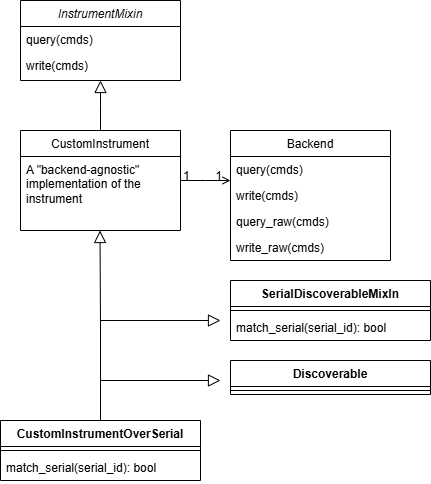

The diagram above was exported from draw.io. Its source (the exported page's mxGraphModel, read from the mxfile embedded in the PNG):
<mxGraphModel dx="2245" dy="1140" grid="1" gridSize="10" guides="1" tooltips="1" connect="1" arrows="1" fold="1" page="1" pageScale="1" pageWidth="827" pageHeight="1169" math="0" shadow="0">
  <root>
    <mxCell id="WIyWlLk6GJQsqaUBKTNV-0" />
    <mxCell id="WIyWlLk6GJQsqaUBKTNV-1" parent="WIyWlLk6GJQsqaUBKTNV-0" />
    <mxCell id="zkfFHV4jXpPFQw0GAbJ--0" value="InstrumentMixin" style="swimlane;fontStyle=2;align=center;verticalAlign=top;childLayout=stackLayout;horizontal=1;startSize=26;horizontalStack=0;resizeParent=1;resizeLast=0;collapsible=1;marginBottom=0;rounded=0;shadow=0;strokeWidth=1;" parent="WIyWlLk6GJQsqaUBKTNV-1" vertex="1">
      <mxGeometry x="220" y="120" width="160" height="80" as="geometry">
        <mxRectangle x="230" y="140" width="160" height="26" as="alternateBounds" />
      </mxGeometry>
    </mxCell>
    <mxCell id="zkfFHV4jXpPFQw0GAbJ--1" value="query(cmds)&#10;" style="text;align=left;verticalAlign=top;spacingLeft=4;spacingRight=4;overflow=hidden;rotatable=0;points=[[0,0.5],[1,0.5]];portConstraint=eastwest;" parent="zkfFHV4jXpPFQw0GAbJ--0" vertex="1">
      <mxGeometry y="26" width="160" height="26" as="geometry" />
    </mxCell>
    <mxCell id="zkfFHV4jXpPFQw0GAbJ--2" value="write(cmds)" style="text;align=left;verticalAlign=top;spacingLeft=4;spacingRight=4;overflow=hidden;rotatable=0;points=[[0,0.5],[1,0.5]];portConstraint=eastwest;rounded=0;shadow=0;html=0;" parent="zkfFHV4jXpPFQw0GAbJ--0" vertex="1">
      <mxGeometry y="52" width="160" height="26" as="geometry" />
    </mxCell>
    <mxCell id="zkfFHV4jXpPFQw0GAbJ--6" value="CustomInstrument" style="swimlane;fontStyle=0;align=center;verticalAlign=top;childLayout=stackLayout;horizontal=1;startSize=26;horizontalStack=0;resizeParent=1;resizeLast=0;collapsible=1;marginBottom=0;rounded=0;shadow=0;strokeWidth=1;" parent="WIyWlLk6GJQsqaUBKTNV-1" vertex="1">
      <mxGeometry x="220" y="250" width="160" height="100" as="geometry">
        <mxRectangle x="130" y="380" width="160" height="26" as="alternateBounds" />
      </mxGeometry>
    </mxCell>
    <mxCell id="zkfFHV4jXpPFQw0GAbJ--7" value="A &quot;backend-agnostic&quot; implementation of the instrument" style="text;align=left;verticalAlign=top;spacingLeft=4;spacingRight=4;overflow=hidden;rotatable=0;points=[[0,0.5],[1,0.5]];portConstraint=eastwest;whiteSpace=wrap;" parent="zkfFHV4jXpPFQw0GAbJ--6" vertex="1">
      <mxGeometry y="26" width="160" height="74" as="geometry" />
    </mxCell>
    <mxCell id="zkfFHV4jXpPFQw0GAbJ--12" value="" style="endArrow=block;endSize=10;endFill=0;shadow=0;strokeWidth=1;rounded=0;curved=0;edgeStyle=elbowEdgeStyle;elbow=vertical;" parent="WIyWlLk6GJQsqaUBKTNV-1" source="zkfFHV4jXpPFQw0GAbJ--6" target="zkfFHV4jXpPFQw0GAbJ--0" edge="1">
      <mxGeometry width="160" relative="1" as="geometry">
        <mxPoint x="200" y="203" as="sourcePoint" />
        <mxPoint x="200" y="203" as="targetPoint" />
      </mxGeometry>
    </mxCell>
    <mxCell id="zkfFHV4jXpPFQw0GAbJ--17" value="Backend" style="swimlane;fontStyle=0;align=center;verticalAlign=top;childLayout=stackLayout;horizontal=1;startSize=26;horizontalStack=0;resizeParent=1;resizeLast=0;collapsible=1;marginBottom=0;rounded=0;shadow=0;strokeWidth=1;" parent="WIyWlLk6GJQsqaUBKTNV-1" vertex="1">
      <mxGeometry x="430" y="250" width="160" height="130" as="geometry">
        <mxRectangle x="550" y="140" width="160" height="26" as="alternateBounds" />
      </mxGeometry>
    </mxCell>
    <mxCell id="zkfFHV4jXpPFQw0GAbJ--18" value="query(cmds)" style="text;align=left;verticalAlign=top;spacingLeft=4;spacingRight=4;overflow=hidden;rotatable=0;points=[[0,0.5],[1,0.5]];portConstraint=eastwest;" parent="zkfFHV4jXpPFQw0GAbJ--17" vertex="1">
      <mxGeometry y="26" width="160" height="26" as="geometry" />
    </mxCell>
    <mxCell id="zkfFHV4jXpPFQw0GAbJ--19" value="write(cmds)&#10;" style="text;align=left;verticalAlign=top;spacingLeft=4;spacingRight=4;overflow=hidden;rotatable=0;points=[[0,0.5],[1,0.5]];portConstraint=eastwest;rounded=0;shadow=0;html=0;" parent="zkfFHV4jXpPFQw0GAbJ--17" vertex="1">
      <mxGeometry y="52" width="160" height="26" as="geometry" />
    </mxCell>
    <mxCell id="zkfFHV4jXpPFQw0GAbJ--20" value="query_raw(cmds)" style="text;align=left;verticalAlign=top;spacingLeft=4;spacingRight=4;overflow=hidden;rotatable=0;points=[[0,0.5],[1,0.5]];portConstraint=eastwest;rounded=0;shadow=0;html=0;" parent="zkfFHV4jXpPFQw0GAbJ--17" vertex="1">
      <mxGeometry y="78" width="160" height="26" as="geometry" />
    </mxCell>
    <mxCell id="zkfFHV4jXpPFQw0GAbJ--21" value="write_raw(cmds)" style="text;align=left;verticalAlign=top;spacingLeft=4;spacingRight=4;overflow=hidden;rotatable=0;points=[[0,0.5],[1,0.5]];portConstraint=eastwest;rounded=0;shadow=0;html=0;" parent="zkfFHV4jXpPFQw0GAbJ--17" vertex="1">
      <mxGeometry y="104" width="160" height="26" as="geometry" />
    </mxCell>
    <mxCell id="zkfFHV4jXpPFQw0GAbJ--26" value="" style="endArrow=open;shadow=0;strokeWidth=1;rounded=0;curved=0;endFill=1;edgeStyle=elbowEdgeStyle;elbow=vertical;" parent="WIyWlLk6GJQsqaUBKTNV-1" target="zkfFHV4jXpPFQw0GAbJ--17" edge="1">
      <mxGeometry x="0.5" y="41" relative="1" as="geometry">
        <mxPoint x="380" y="300" as="sourcePoint" />
        <mxPoint x="540" y="332" as="targetPoint" />
        <mxPoint x="-40" y="32" as="offset" />
      </mxGeometry>
    </mxCell>
    <mxCell id="zkfFHV4jXpPFQw0GAbJ--27" value="1" style="resizable=0;align=left;verticalAlign=bottom;labelBackgroundColor=none;fontSize=12;" parent="zkfFHV4jXpPFQw0GAbJ--26" connectable="0" vertex="1">
      <mxGeometry x="-1" relative="1" as="geometry">
        <mxPoint x="1" y="4" as="offset" />
      </mxGeometry>
    </mxCell>
    <mxCell id="zkfFHV4jXpPFQw0GAbJ--28" value="1" style="resizable=0;align=right;verticalAlign=bottom;labelBackgroundColor=none;fontSize=12;" parent="zkfFHV4jXpPFQw0GAbJ--26" connectable="0" vertex="1">
      <mxGeometry x="1" relative="1" as="geometry">
        <mxPoint x="-7" y="4" as="offset" />
      </mxGeometry>
    </mxCell>
    <mxCell id="pFvXTUg48HJ2UHbBT_-a-1" value="CustomInstrumentOverSerial" style="swimlane;fontStyle=1;align=center;verticalAlign=top;childLayout=stackLayout;horizontal=1;startSize=26;horizontalStack=0;resizeParent=1;resizeParentMax=0;resizeLast=0;collapsible=1;marginBottom=0;whiteSpace=wrap;html=1;" parent="WIyWlLk6GJQsqaUBKTNV-1" vertex="1">
      <mxGeometry x="200" y="540" width="200" height="60" as="geometry" />
    </mxCell>
    <mxCell id="pFvXTUg48HJ2UHbBT_-a-3" value="" style="line;strokeWidth=1;fillColor=none;align=left;verticalAlign=middle;spacingTop=-1;spacingLeft=3;spacingRight=3;rotatable=0;labelPosition=right;points=[];portConstraint=eastwest;strokeColor=inherit;" parent="pFvXTUg48HJ2UHbBT_-a-1" vertex="1">
      <mxGeometry y="26" width="200" height="8" as="geometry" />
    </mxCell>
    <mxCell id="pFvXTUg48HJ2UHbBT_-a-4" value="match_serial(serial_id): bool" style="text;strokeColor=none;fillColor=none;align=left;verticalAlign=top;spacingLeft=4;spacingRight=4;overflow=hidden;rotatable=0;points=[[0,0.5],[1,0.5]];portConstraint=eastwest;whiteSpace=wrap;html=1;" parent="pFvXTUg48HJ2UHbBT_-a-1" vertex="1">
      <mxGeometry y="34" width="200" height="26" as="geometry" />
    </mxCell>
    <mxCell id="pFvXTUg48HJ2UHbBT_-a-5" value="" style="endArrow=block;endSize=10;endFill=0;shadow=0;strokeWidth=1;rounded=0;curved=0;edgeStyle=elbowEdgeStyle;elbow=vertical;exitX=0.5;exitY=0;exitDx=0;exitDy=0;" parent="WIyWlLk6GJQsqaUBKTNV-1" source="pFvXTUg48HJ2UHbBT_-a-1" edge="1">
      <mxGeometry width="160" relative="1" as="geometry">
        <mxPoint x="299.5" y="400" as="sourcePoint" />
        <mxPoint x="299.5" y="350" as="targetPoint" />
      </mxGeometry>
    </mxCell>
    <mxCell id="pFvXTUg48HJ2UHbBT_-a-6" value="SerialDiscoverableMixIn" style="swimlane;fontStyle=1;align=center;verticalAlign=top;childLayout=stackLayout;horizontal=1;startSize=26;horizontalStack=0;resizeParent=1;resizeParentMax=0;resizeLast=0;collapsible=1;marginBottom=0;whiteSpace=wrap;html=1;" parent="WIyWlLk6GJQsqaUBKTNV-1" vertex="1">
      <mxGeometry x="430" y="400" width="200" height="60" as="geometry" />
    </mxCell>
    <mxCell id="pFvXTUg48HJ2UHbBT_-a-7" value="" style="line;strokeWidth=1;fillColor=none;align=left;verticalAlign=middle;spacingTop=-1;spacingLeft=3;spacingRight=3;rotatable=0;labelPosition=right;points=[];portConstraint=eastwest;strokeColor=inherit;" parent="pFvXTUg48HJ2UHbBT_-a-6" vertex="1">
      <mxGeometry y="26" width="200" height="8" as="geometry" />
    </mxCell>
    <mxCell id="pFvXTUg48HJ2UHbBT_-a-8" value="match_serial(serial_id): bool" style="text;strokeColor=none;fillColor=none;align=left;verticalAlign=top;spacingLeft=4;spacingRight=4;overflow=hidden;rotatable=0;points=[[0,0.5],[1,0.5]];portConstraint=eastwest;whiteSpace=wrap;html=1;" parent="pFvXTUg48HJ2UHbBT_-a-6" vertex="1">
      <mxGeometry y="34" width="200" height="26" as="geometry" />
    </mxCell>
    <mxCell id="pFvXTUg48HJ2UHbBT_-a-9" value="Discoverable" style="swimlane;fontStyle=1;align=center;verticalAlign=top;childLayout=stackLayout;horizontal=1;startSize=26;horizontalStack=0;resizeParent=1;resizeParentMax=0;resizeLast=0;collapsible=1;marginBottom=0;whiteSpace=wrap;html=1;" parent="WIyWlLk6GJQsqaUBKTNV-1" vertex="1">
      <mxGeometry x="430" y="480" width="200" height="34" as="geometry" />
    </mxCell>
    <mxCell id="pFvXTUg48HJ2UHbBT_-a-10" value="" style="line;strokeWidth=1;fillColor=none;align=left;verticalAlign=middle;spacingTop=-1;spacingLeft=3;spacingRight=3;rotatable=0;labelPosition=right;points=[];portConstraint=eastwest;strokeColor=inherit;" parent="pFvXTUg48HJ2UHbBT_-a-9" vertex="1">
      <mxGeometry y="26" width="200" height="8" as="geometry" />
    </mxCell>
    <mxCell id="pFvXTUg48HJ2UHbBT_-a-12" value="" style="endArrow=block;endSize=10;endFill=0;shadow=0;strokeWidth=1;rounded=0;curved=0;edgeStyle=elbowEdgeStyle;elbow=vertical;" parent="WIyWlLk6GJQsqaUBKTNV-1" edge="1">
      <mxGeometry width="160" relative="1" as="geometry">
        <mxPoint x="300" y="540" as="sourcePoint" />
        <mxPoint x="420" y="440" as="targetPoint" />
        <Array as="points">
          <mxPoint x="370" y="440" />
        </Array>
      </mxGeometry>
    </mxCell>
    <mxCell id="pFvXTUg48HJ2UHbBT_-a-14" value="" style="endArrow=block;endSize=10;endFill=0;shadow=0;strokeWidth=1;rounded=0;curved=0;edgeStyle=elbowEdgeStyle;elbow=vertical;" parent="WIyWlLk6GJQsqaUBKTNV-1" edge="1">
      <mxGeometry width="160" relative="1" as="geometry">
        <mxPoint x="300" y="540" as="sourcePoint" />
        <mxPoint x="420" y="500" as="targetPoint" />
        <Array as="points">
          <mxPoint x="360" y="500" />
        </Array>
      </mxGeometry>
    </mxCell>
  </root>
</mxGraphModel>